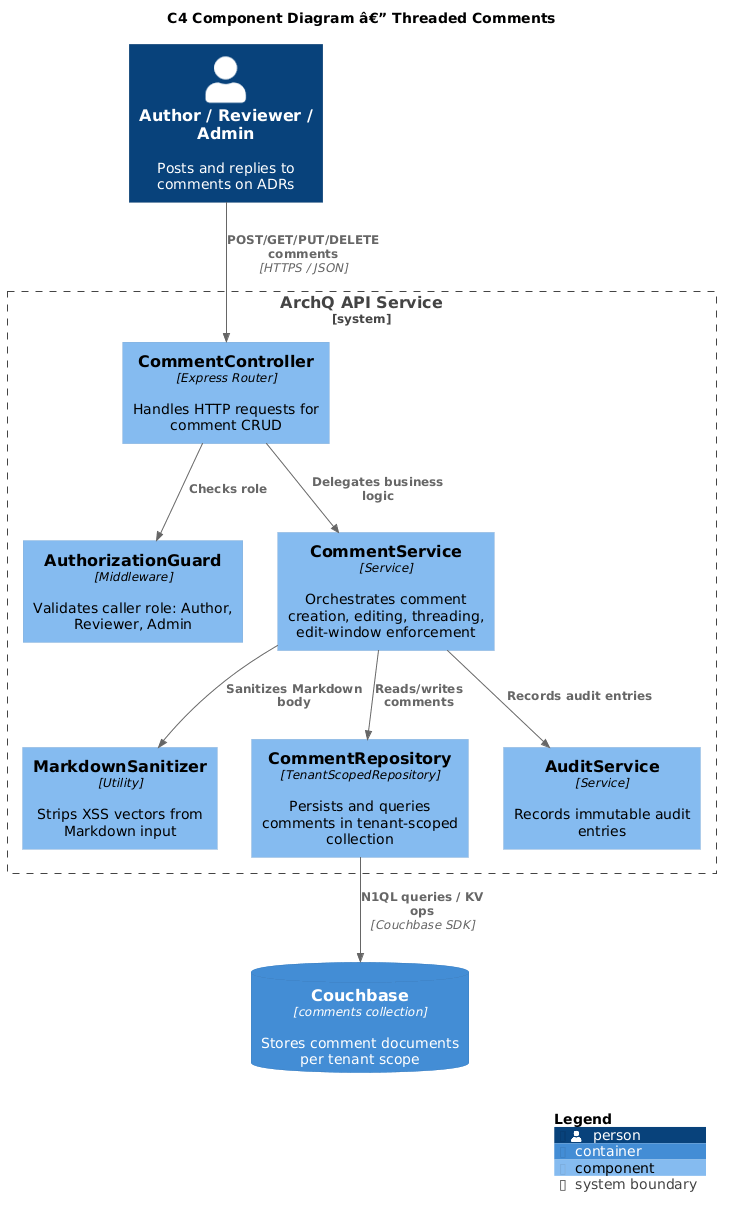

The diagram above was rendered by PlantUML. Its source (embedded in the PNG):
@startuml
!include https://raw.githubusercontent.com/plantuml-stdlib/C4-PlantUML/master/C4_Component.puml

title C4 Component Diagram â€” Threaded Comments

Person(user, "Author / Reviewer / Admin", "Posts and replies to comments on ADRs")

System_Boundary(api, "ArchQ API Service") {
    Component(ctrl, "CommentController", "Express Router", "Handles HTTP requests for comment CRUD")
    Component(authGuard, "AuthorizationGuard", "Middleware", "Validates caller role: Author, Reviewer, Admin")
    Component(svc, "CommentService", "Service", "Orchestrates comment creation, editing, threading, edit-window enforcement")
    Component(sanitizer, "MarkdownSanitizer", "Utility", "Strips XSS vectors from Markdown input")
    Component(repo, "CommentRepository", "TenantScopedRepository", "Persists and queries comments in tenant-scoped collection")
    Component(auditSvc, "AuditService", "Service", "Records immutable audit entries")
}

ContainerDb(cb, "Couchbase", "comments collection", "Stores comment documents per tenant scope")

Rel(user, ctrl, "POST/GET/PUT/DELETE comments", "HTTPS / JSON")
Rel(ctrl, authGuard, "Checks role")
Rel(ctrl, svc, "Delegates business logic")
Rel(svc, sanitizer, "Sanitizes Markdown body")
Rel(svc, repo, "Reads/writes comments")
Rel(svc, auditSvc, "Records audit entries")
Rel(repo, cb, "N1QL queries / KV ops", "Couchbase SDK")

SHOW_LEGEND()
@enduml